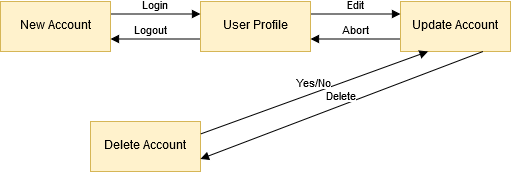

The diagram above was exported from draw.io. Its source (the exported page's mxGraphModel, read from the mxfile embedded in the PNG):
<mxGraphModel dx="1408" dy="755" grid="1" gridSize="10" guides="1" tooltips="1" connect="1" arrows="1" fold="1" page="1" pageScale="1" pageWidth="827" pageHeight="1169" math="0" shadow="0">
  <root>
    <mxCell id="0" />
    <mxCell id="1" parent="0" />
    <mxCell id="kzS2DuyexRDEyd3ysKSE-1" value="User Profile" style="html=1;fillColor=#fff2cc;strokeColor=#d6b656;" parent="1" vertex="1">
      <mxGeometry x="240" y="40" width="110" height="50" as="geometry" />
    </mxCell>
    <mxCell id="kzS2DuyexRDEyd3ysKSE-2" value="New Account" style="html=1;fillColor=#fff2cc;strokeColor=#d6b656;" parent="1" vertex="1">
      <mxGeometry x="40" y="40" width="110" height="50" as="geometry" />
    </mxCell>
    <mxCell id="kzS2DuyexRDEyd3ysKSE-3" value="Update Account" style="html=1;fillColor=#fff2cc;strokeColor=#d6b656;" parent="1" vertex="1">
      <mxGeometry x="440" y="40" width="110" height="50" as="geometry" />
    </mxCell>
    <mxCell id="kzS2DuyexRDEyd3ysKSE-4" value="Delete Account" style="html=1;fillColor=#fff2cc;strokeColor=#d6b656;" parent="1" vertex="1">
      <mxGeometry x="130" y="160" width="110" height="50" as="geometry" />
    </mxCell>
    <mxCell id="kzS2DuyexRDEyd3ysKSE-5" value="Login" style="html=1;verticalAlign=bottom;endArrow=block;exitX=1;exitY=0.25;exitDx=0;exitDy=0;entryX=0;entryY=0.25;entryDx=0;entryDy=0;" parent="1" source="kzS2DuyexRDEyd3ysKSE-2" target="kzS2DuyexRDEyd3ysKSE-1" edge="1">
      <mxGeometry width="80" relative="1" as="geometry">
        <mxPoint x="40" y="230" as="sourcePoint" />
        <mxPoint x="120" y="230" as="targetPoint" />
      </mxGeometry>
    </mxCell>
    <mxCell id="kzS2DuyexRDEyd3ysKSE-6" value="Logout" style="html=1;verticalAlign=bottom;endArrow=block;exitX=0;exitY=0.75;exitDx=0;exitDy=0;entryX=1;entryY=0.75;entryDx=0;entryDy=0;" parent="1" source="kzS2DuyexRDEyd3ysKSE-1" target="kzS2DuyexRDEyd3ysKSE-2" edge="1">
      <mxGeometry x="0.1111" width="80" relative="1" as="geometry">
        <mxPoint x="160" y="62.5" as="sourcePoint" />
        <mxPoint x="250" y="62.5" as="targetPoint" />
        <mxPoint as="offset" />
      </mxGeometry>
    </mxCell>
    <mxCell id="kzS2DuyexRDEyd3ysKSE-7" value="Edit" style="html=1;verticalAlign=bottom;endArrow=block;exitX=1;exitY=0.25;exitDx=0;exitDy=0;entryX=0;entryY=0.25;entryDx=0;entryDy=0;" parent="1" source="kzS2DuyexRDEyd3ysKSE-1" target="kzS2DuyexRDEyd3ysKSE-3" edge="1">
      <mxGeometry width="80" relative="1" as="geometry">
        <mxPoint x="160" y="62.5" as="sourcePoint" />
        <mxPoint x="250" y="62.5" as="targetPoint" />
      </mxGeometry>
    </mxCell>
    <mxCell id="kzS2DuyexRDEyd3ysKSE-8" value="Abort" style="html=1;verticalAlign=bottom;endArrow=block;exitX=0;exitY=0.75;exitDx=0;exitDy=0;entryX=1;entryY=0.75;entryDx=0;entryDy=0;" parent="1" source="kzS2DuyexRDEyd3ysKSE-3" target="kzS2DuyexRDEyd3ysKSE-1" edge="1">
      <mxGeometry width="80" relative="1" as="geometry">
        <mxPoint x="420" y="90" as="sourcePoint" />
        <mxPoint x="170" y="72.5" as="targetPoint" />
      </mxGeometry>
    </mxCell>
    <mxCell id="kzS2DuyexRDEyd3ysKSE-9" value="Yes/No" style="html=1;verticalAlign=bottom;endArrow=block;exitX=1;exitY=0.25;exitDx=0;exitDy=0;entryX=0.25;entryY=1;entryDx=0;entryDy=0;" parent="1" source="kzS2DuyexRDEyd3ysKSE-4" target="kzS2DuyexRDEyd3ysKSE-3" edge="1">
      <mxGeometry width="80" relative="1" as="geometry">
        <mxPoint x="180" y="82.5" as="sourcePoint" />
        <mxPoint x="270" y="82.5" as="targetPoint" />
      </mxGeometry>
    </mxCell>
    <mxCell id="kzS2DuyexRDEyd3ysKSE-10" value="Delete" style="html=1;verticalAlign=bottom;endArrow=block;exitX=0.75;exitY=1;exitDx=0;exitDy=0;entryX=1;entryY=0.75;entryDx=0;entryDy=0;" parent="1" source="kzS2DuyexRDEyd3ysKSE-3" target="kzS2DuyexRDEyd3ysKSE-4" edge="1">
      <mxGeometry width="80" relative="1" as="geometry">
        <mxPoint x="190" y="92.5" as="sourcePoint" />
        <mxPoint x="280" y="92.5" as="targetPoint" />
      </mxGeometry>
    </mxCell>
  </root>
</mxGraphModel>